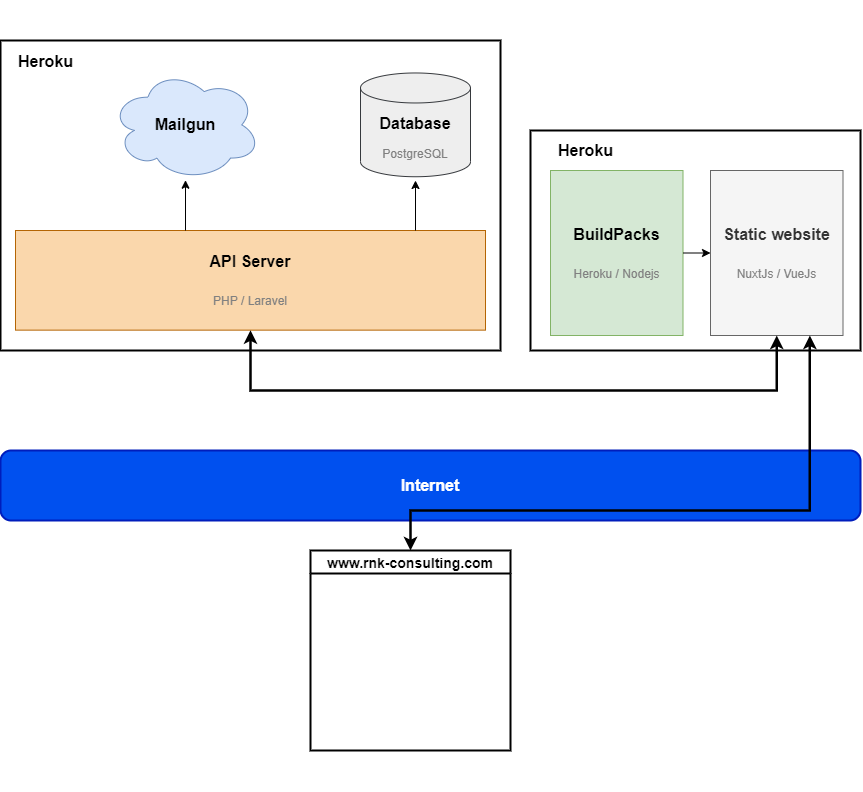

The diagram above was exported from draw.io. Its source (the exported page's mxGraphModel, read from the mxfile embedded in the PNG):
<mxGraphModel dx="2218" dy="2350" grid="1" gridSize="10" guides="1" tooltips="1" connect="1" arrows="1" fold="1" page="1" pageScale="1" pageWidth="900" pageHeight="1600" math="0" shadow="0">
  <root>
    <mxCell id="0" />
    <mxCell id="1" parent="0" />
    <mxCell id="CzxT0cUf2jpAVvbk0jS8-61" value="" style="group" vertex="1" connectable="0" parent="1">
      <mxGeometry x="-500" y="-140" width="860" height="790" as="geometry" />
    </mxCell>
    <mxCell id="CzxT0cUf2jpAVvbk0jS8-16" value="" style="group;glass=1;" vertex="1" connectable="0" parent="CzxT0cUf2jpAVvbk0jS8-61">
      <mxGeometry y="40" width="500" height="310" as="geometry" />
    </mxCell>
    <mxCell id="CzxT0cUf2jpAVvbk0jS8-2" value="" style="rounded=0;whiteSpace=wrap;html=1;shadow=0;glass=0;sketch=0;fontStyle=1;strokeWidth=2;" vertex="1" parent="CzxT0cUf2jpAVvbk0jS8-16">
      <mxGeometry width="500" height="310" as="geometry" />
    </mxCell>
    <mxCell id="CzxT0cUf2jpAVvbk0jS8-3" value="&lt;b&gt;Heroku&lt;/b&gt;" style="text;html=1;resizable=0;autosize=1;align=center;verticalAlign=middle;points=[];fillColor=none;strokeColor=none;rounded=0;shadow=0;glass=0;sketch=0;fontSize=16;" vertex="1" parent="CzxT0cUf2jpAVvbk0jS8-16">
      <mxGeometry x="10" y="11.071428571428573" width="70" height="20" as="geometry" />
    </mxCell>
    <mxCell id="CzxT0cUf2jpAVvbk0jS8-4" value="&lt;b&gt;API Server&lt;br&gt;&lt;/b&gt;&lt;br&gt;&lt;font style=&quot;font-size: 12px&quot; color=&quot;#808080&quot;&gt;PHP / Laravel&lt;/font&gt;" style="rounded=0;whiteSpace=wrap;html=1;shadow=0;glass=0;sketch=0;fontSize=16;fillColor=#fad7ac;strokeColor=#b46504;" vertex="1" parent="CzxT0cUf2jpAVvbk0jS8-16">
      <mxGeometry x="15" y="189.9957142857143" width="470" height="99.64285714285715" as="geometry" />
    </mxCell>
    <mxCell id="CzxT0cUf2jpAVvbk0jS8-5" value="&lt;font&gt;&lt;b style=&quot;font-size: 16px&quot;&gt;Database&lt;/b&gt;&lt;br&gt;&lt;br&gt;&lt;font style=&quot;font-size: 12px&quot; color=&quot;#808080&quot;&gt;PostgreSQL&lt;/font&gt;&lt;br&gt;&lt;/font&gt;" style="shape=cylinder3;whiteSpace=wrap;html=1;boundedLbl=1;backgroundOutline=1;size=15;rounded=0;shadow=0;glass=0;sketch=0;fontSize=12;fillColor=#eeeeee;strokeColor=#36393d;" vertex="1" parent="CzxT0cUf2jpAVvbk0jS8-16">
      <mxGeometry x="360" y="32.47" width="110" height="103.77" as="geometry" />
    </mxCell>
    <mxCell id="CzxT0cUf2jpAVvbk0jS8-7" value="&lt;font style=&quot;font-size: 16px&quot;&gt;&lt;b&gt;Mailgun&lt;/b&gt;&lt;/font&gt;" style="ellipse;shape=cloud;whiteSpace=wrap;html=1;rounded=0;shadow=0;glass=0;sketch=0;fontSize=12;fillColor=#dae8fc;strokeColor=#6c8ebf;" vertex="1" parent="CzxT0cUf2jpAVvbk0jS8-16">
      <mxGeometry x="110" y="28.99857142857143" width="150" height="110.71428571428572" as="geometry" />
    </mxCell>
    <mxCell id="CzxT0cUf2jpAVvbk0jS8-14" value="" style="endArrow=classic;html=1;rounded=0;fontSize=12;fontColor=#808080;" edge="1" parent="CzxT0cUf2jpAVvbk0jS8-16" target="CzxT0cUf2jpAVvbk0jS8-7">
      <mxGeometry width="50" height="50" relative="1" as="geometry">
        <mxPoint x="185" y="190" as="sourcePoint" />
        <mxPoint x="160" y="188.21428571428572" as="targetPoint" />
      </mxGeometry>
    </mxCell>
    <mxCell id="CzxT0cUf2jpAVvbk0jS8-15" value="" style="endArrow=classic;html=1;rounded=0;fontSize=16;fontColor=#808080;" edge="1" parent="CzxT0cUf2jpAVvbk0jS8-16">
      <mxGeometry width="50" height="50" relative="1" as="geometry">
        <mxPoint x="415" y="190" as="sourcePoint" />
        <mxPoint x="415" y="140" as="targetPoint" />
      </mxGeometry>
    </mxCell>
    <mxCell id="CzxT0cUf2jpAVvbk0jS8-34" value="" style="group;glass=1;" vertex="1" connectable="0" parent="CzxT0cUf2jpAVvbk0jS8-61">
      <mxGeometry x="530" y="130" width="330" height="220" as="geometry" />
    </mxCell>
    <mxCell id="CzxT0cUf2jpAVvbk0jS8-19" value="" style="rounded=0;whiteSpace=wrap;html=1;shadow=0;glass=0;sketch=0;fontStyle=1;strokeWidth=2;" vertex="1" parent="CzxT0cUf2jpAVvbk0jS8-34">
      <mxGeometry width="330" height="220" as="geometry" />
    </mxCell>
    <mxCell id="CzxT0cUf2jpAVvbk0jS8-20" value="&lt;b&gt;Heroku&lt;/b&gt;" style="text;html=1;resizable=0;autosize=1;align=center;verticalAlign=middle;points=[];fillColor=none;strokeColor=none;rounded=0;shadow=0;glass=0;sketch=0;fontSize=16;" vertex="1" parent="CzxT0cUf2jpAVvbk0jS8-34">
      <mxGeometry x="20" y="10" width="70" height="20" as="geometry" />
    </mxCell>
    <mxCell id="CzxT0cUf2jpAVvbk0jS8-21" value="&lt;b&gt;Static website&lt;br&gt;&lt;/b&gt;&lt;br&gt;&lt;font style=&quot;font-size: 12px&quot; color=&quot;#808080&quot;&gt;NuxtJs / VueJs&lt;/font&gt;" style="rounded=0;whiteSpace=wrap;html=1;shadow=0;glass=0;sketch=0;fontSize=16;fillColor=#f5f5f5;strokeColor=#666666;fontColor=#333333;" vertex="1" parent="CzxT0cUf2jpAVvbk0jS8-34">
      <mxGeometry x="180" y="40" width="132.5" height="165" as="geometry" />
    </mxCell>
    <mxCell id="CzxT0cUf2jpAVvbk0jS8-31" value="&lt;b&gt;BuildPacks&lt;br&gt;&lt;/b&gt;&lt;br&gt;&lt;font color=&quot;#808080&quot;&gt;&lt;span style=&quot;font-size: 12px&quot;&gt;Heroku / Nodejs&lt;/span&gt;&lt;/font&gt;" style="rounded=0;whiteSpace=wrap;html=1;shadow=0;glass=0;sketch=0;fontSize=16;fillColor=#d5e8d4;strokeColor=#82b366;" vertex="1" parent="CzxT0cUf2jpAVvbk0jS8-34">
      <mxGeometry x="20" y="40" width="132.5" height="165" as="geometry" />
    </mxCell>
    <mxCell id="CzxT0cUf2jpAVvbk0jS8-32" value="" style="endArrow=classic;html=1;rounded=0;fontSize=12;fontColor=#99FFCC;exitX=1;exitY=0.5;exitDx=0;exitDy=0;entryX=0;entryY=0.5;entryDx=0;entryDy=0;" edge="1" parent="CzxT0cUf2jpAVvbk0jS8-34" source="CzxT0cUf2jpAVvbk0jS8-31" target="CzxT0cUf2jpAVvbk0jS8-21">
      <mxGeometry y="-60" width="50" height="50" as="geometry">
        <mxPoint x="140" y="170" as="sourcePoint" />
        <mxPoint x="190" y="120" as="targetPoint" />
      </mxGeometry>
    </mxCell>
    <mxCell id="CzxT0cUf2jpAVvbk0jS8-55" value="www.rnk-consulting.com" style="swimlane;rounded=0;shadow=0;glass=0;sketch=0;fontSize=14;fontColor=#000000;strokeWidth=2;" vertex="1" parent="CzxT0cUf2jpAVvbk0jS8-61">
      <mxGeometry x="310" y="550" width="200" height="200" as="geometry" />
    </mxCell>
    <mxCell id="CzxT0cUf2jpAVvbk0jS8-54" value="&lt;b&gt;&lt;font style=&quot;font-size: 16px&quot;&gt;Internet&lt;br&gt;&lt;/font&gt;&lt;/b&gt;" style="rounded=1;whiteSpace=wrap;html=1;shadow=0;glass=0;sketch=0;fontSize=14;strokeWidth=2;fillColor=#0050ef;strokeColor=#001DBC;fontColor=#ffffff;align=center;" vertex="1" parent="CzxT0cUf2jpAVvbk0jS8-61">
      <mxGeometry y="450" width="860" height="70" as="geometry" />
    </mxCell>
    <mxCell id="CzxT0cUf2jpAVvbk0jS8-57" value="" style="endArrow=classic;startArrow=classic;html=1;rounded=0;fontSize=14;fontColor=#000000;entryX=0.75;entryY=1;entryDx=0;entryDy=0;exitX=0.5;exitY=0;exitDx=0;exitDy=0;edgeStyle=orthogonalEdgeStyle;strokeWidth=2.5;" edge="1" parent="CzxT0cUf2jpAVvbk0jS8-61" source="CzxT0cUf2jpAVvbk0jS8-55" target="CzxT0cUf2jpAVvbk0jS8-21">
      <mxGeometry width="50" height="50" relative="1" as="geometry">
        <mxPoint x="370" y="620" as="sourcePoint" />
        <mxPoint x="420" y="570" as="targetPoint" />
        <Array as="points">
          <mxPoint x="410" y="510" />
          <mxPoint x="809" y="510" />
        </Array>
      </mxGeometry>
    </mxCell>
    <mxCell id="CzxT0cUf2jpAVvbk0jS8-60" value="" style="endArrow=classic;startArrow=classic;html=1;rounded=0;fontSize=16;fontColor=#000000;entryX=0.5;entryY=1;entryDx=0;entryDy=0;exitX=0.5;exitY=1;exitDx=0;exitDy=0;edgeStyle=orthogonalEdgeStyle;strokeWidth=2.5;" edge="1" parent="CzxT0cUf2jpAVvbk0jS8-61" source="CzxT0cUf2jpAVvbk0jS8-4" target="CzxT0cUf2jpAVvbk0jS8-21">
      <mxGeometry width="50" height="50" relative="1" as="geometry">
        <mxPoint x="370" y="380" as="sourcePoint" />
        <mxPoint x="420" y="330" as="targetPoint" />
        <Array as="points">
          <mxPoint x="250" y="390" />
          <mxPoint x="776" y="390" />
        </Array>
      </mxGeometry>
    </mxCell>
  </root>
</mxGraphModel>